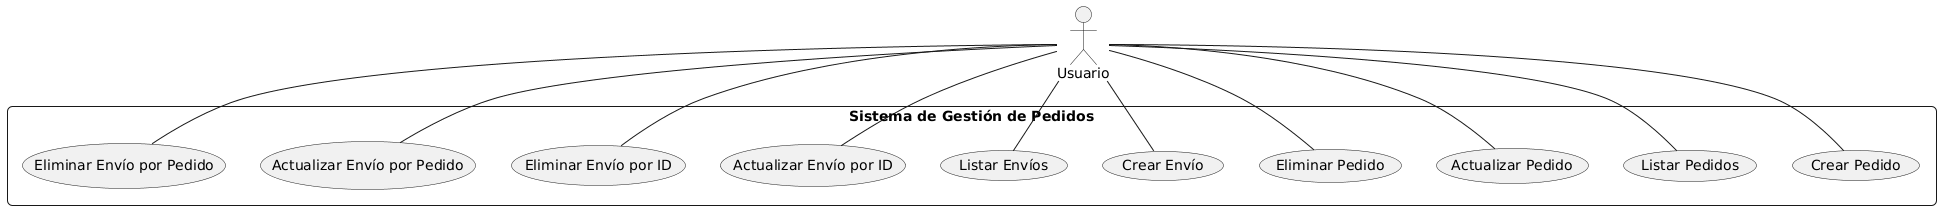

The diagram above was rendered by PlantUML. Its source (embedded in the PNG):
@startuml
' --- Estilo Limpio ---
skinparam backgroundColor white
skinparam roundcorner 10
skinparam shadowing false
skinparam defaultFontName Arial

' --- El Actor ---
actor Usuario

' --- El Contenedor del Sistema ---
rectangle "Sistema de Gestión de Pedidos" {
    (Crear Pedido)
    (Listar Pedidos)
    (Actualizar Pedido)
    (Eliminar Pedido)
    (Crear Envío)
    (Listar Envíos)
    (Actualizar Envío por ID)
    (Eliminar Envío por ID)
    (Actualizar Envío por Pedido)
    (Eliminar Envío por Pedido)
}

' --- Las Conexiones ---
Usuario -- (Crear Pedido)
Usuario -- (Listar Pedidos)
Usuario -- (Actualizar Pedido)
Usuario -- (Eliminar Pedido)
Usuario -- (Crear Envío)
Usuario -- (Listar Envíos)
Usuario -- (Actualizar Envío por ID)
Usuario -- (Eliminar Envío por ID)
Usuario -- (Actualizar Envío por Pedido)
Usuario -- (Eliminar Envío por Pedido)
@enduml